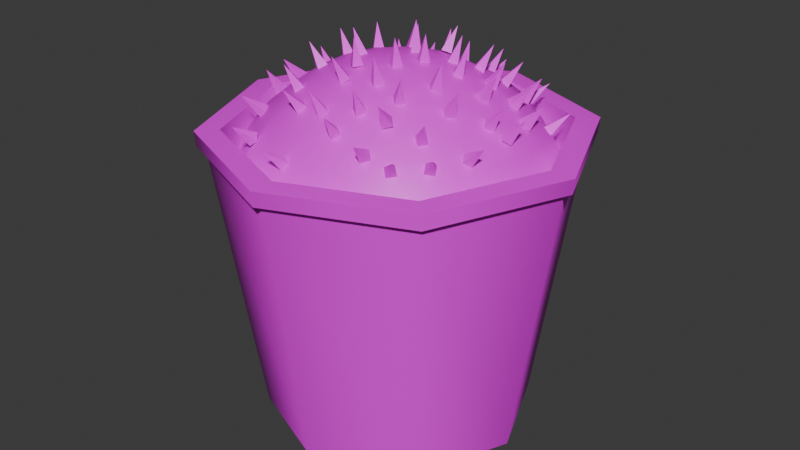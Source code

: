 # Source: cactus_in_pot.blend  (saved by Blender 4.5.90; exported with 4.5.12 LTS)
import bpy
from mathutils import Matrix  # noqa: F401  (used for matrix-valued properties, if any)

bpy.ops.wm.read_factory_settings(use_empty=True)
scene = bpy.context.scene
scene.name = 'Scene'

# ---- images (referenced by path relative to the original .blend; pixels are not part of the script)
import os
ASSET_DIR = os.environ.get("B2B_ASSET_DIR", "")  # directory of the original .blend (textures are referenced by path, not embedded)
HERE = os.path.dirname(os.path.abspath(__file__))  # packed textures are extracted next to this script under _unpacked/

def load_image(name, relpath, width, height, colorspace="sRGB"):
    """Load a texture the original file referenced (path relative to the .blend, or extracted next to this script)."""
    p = next((c for c in (os.path.join(HERE, relpath), os.path.join(ASSET_DIR, relpath)) if relpath and os.path.exists(c)), "")
    if p:
        img = bpy.data.images.load(p, check_existing=True)
        img.name = name
    else:  # same state as the original file: an image datablock whose file is absent (Cycles renders it pink)
        img = bpy.data.images.new(name, width, height)
        img.source = "FILE"
        img.filepath = "//" + (relpath or name)
    img.colorspace_settings.name = colorspace
    return img
img_pot_jpg = load_image('pot.jpg', 'pot.jpg', 1024, 1024, 'sRGB')
img_cactus_jpg = load_image('cactus.jpg', 'cactus.jpg', 1024, 1024, 'sRGB')

# ---- materials (node trees are filled in below, after node groups)
mat_pot = bpy.data.materials.new('pot')
mat_cactus = bpy.data.materials.new('cactus')

# ---- material node trees
mat_pot.use_nodes = True; mat_pot.node_tree.nodes.clear()
_N = mat_pot.node_tree.nodes; _L = mat_pot.node_tree.links
n0 = _N.new('ShaderNodeBsdfPrincipled'); n0.name = 'Принципиальный BSDF'; n0.location = (-200, 100)
n1 = _N.new('ShaderNodeOutputMaterial'); n1.name = 'Вывод материала'; n1.location = (200, 100)
n2 = _N.new('ShaderNodeTexImage'); n2.name = 'Текстура изображения'; n2.location = (-490, 80)
n2.image = img_pot_jpg
_L.new(n0.outputs[0], n1.inputs[0])
_L.new(n2.outputs[0], n0.inputs[0])
n1.is_active_output = True
mat_cactus.use_nodes = True; mat_cactus.node_tree.nodes.clear()
_N = mat_cactus.node_tree.nodes; _L = mat_cactus.node_tree.links
n0 = _N.new('ShaderNodeBsdfPrincipled'); n0.name = 'Принципиальный BSDF'; n0.location = (-200, 100)
n1 = _N.new('ShaderNodeOutputMaterial'); n1.name = 'Вывод материала'; n1.location = (200, 100)
n2 = _N.new('ShaderNodeTexImage'); n2.name = 'Текстура изображения'; n2.location = (-490, 80)
n2.image = img_cactus_jpg
_L.new(n0.outputs[0], n1.inputs[0])
_L.new(n2.outputs[0], n0.inputs[0])
n1.is_active_output = True

# ---- world
world_world = bpy.data.worlds.new('World'); scene.world = world_world
world_world.use_nodes = True; world_world.node_tree.nodes.clear()
_N = world_world.node_tree.nodes; _L = world_world.node_tree.links
n0 = _N.new('ShaderNodeOutputWorld'); n0.name = 'World Output'; n0.location = (200, 100)
n1 = _N.new('ShaderNodeBackground'); n1.name = 'Background'; n1.location = (-200, 100)
n1.inputs[0].default_value = (0.05088, 0.05088, 0.05088, 1.0)
_L.new(n1.outputs[0], n0.inputs[0])
n0.is_active_output = True
world_world.color = (0.05088, 0.05088, 0.05088)
world_world.sun_shadow_jitter_overblur = 0.0

# ---- meshes
me_x = bpy.data.meshes.new('Цилиндр')
me_x.from_pydata([(8.382e-10, 0.045, -4.657e-11), (1.118e-09, 0.05459, 0.0995), (0.03182, 0.03182, -4.657e-11), (0.0386, 0.0386, 0.0995), (0.045, 8.382e-10, -4.657e-11), (0.05459, 1.118e-09, 0.0995), (0.03182, -0.03182, -4.657e-11), (0.0386, -0.0386, 0.0995), (8.382e-10, -0.045, -4.657e-11), (1.118e-09, -0.05459, 0.0995), (-0.03182, -0.03182, -4.657e-11), (-0.0386, -0.0386, 0.0995), (-0.045, 8.382e-10, -4.657e-11), (-0.05459, 1.118e-09, 0.0995), (-0.03182, 0.03182, -4.657e-11), (-0.0386, 0.0386, 0.0995), (0.04243, 0.04243, 0.0995), (1.118e-09, 0.06, 0.0995), (0.06, 1.118e-09, 0.0995), (0.04243, -0.04243, 0.0995), (1.118e-09, -0.06, 0.0995), (-0.04243, -0.04243, 0.0995), (-0.06, 1.118e-09, 0.0995), (-0.04243, 0.04243, 0.0995), (0.02953, 0.02953, 0.009), (9.807e-10, 0.04176, 0.009), (0.04176, 8.55e-10, 0.009), (0.02953, -0.02953, 0.009), (9.807e-10, -0.04176, 0.009), (-0.02953, -0.02953, 0.009), (-0.04176, 8.55e-10, 0.009), (-0.02953, 0.02953, 0.009), (1.108e-09, 0.0595, 0.0945), (0.04207, 0.04207, 0.0945), (0.0595, 1.108e-09, 0.0945), (0.04207, -0.04207, 0.0945), (1.108e-09, -0.0595, 0.0945), (-0.04207, -0.04207, 0.0945), (-0.0595, 1.108e-09, 0.0945), (-0.04207, 0.04207, 0.0945), (0.04419, 0.04419, 0.09925), (1.118e-09, 0.06249, 0.09925), (1.108e-09, 0.06199, 0.09425), (0.06249, 1.118e-09, 0.09925), (0.04419, -0.04419, 0.09925), (1.118e-09, -0.06249, 0.09925), (-0.04419, -0.04419, 0.09925), (-0.06249, 1.118e-09, 0.09925), (-0.04419, 0.04419, 0.09925), (0.04383, 0.04383, 0.09425), (0.06199, 1.108e-09, 0.09425), (0.04383, -0.04383, 0.09425), (1.108e-09, -0.06199, 0.09425), (-0.04383, -0.04383, 0.09425), (-0.06199, 1.108e-09, 0.09425), (-0.04383, 0.04383, 0.09425), (1.798e-09, 0.04099, 0.1043), (1.798e-09, 0.0482, 0.09547), (0.005654, 0.009793, 0.1201), (0.01109, 0.01921, 0.1168), (0.0161, 0.02789, 0.1115), (0.02049, 0.0355, 0.1043), (0.0241, 0.04174, 0.09547), (0.02678, 0.04638, 0.08545), (0.009793, 0.005654, 0.1201), (0.01921, 0.01109, 0.1168), (0.02789, 0.0161, 0.1115), (0.0355, 0.02049, 0.1043), (0.04174, 0.0241, 0.09547), (0.04638, 0.02678, 0.08545), (0.01131, -9.321e-10, 0.1201), (0.02218, -1.796e-09, 0.1168), (0.0322, -2.66e-09, 0.1115), (0.04099, -2.66e-09, 0.1043), (0.0482, -2.66e-09, 0.09547), (0.05355, -2.66e-09, 0.08545), (0.009793, -0.005654, 0.1201), (0.01921, -0.01109, 0.1168), (0.02789, -0.0161, 0.1115), (0.0355, -0.02049, 0.1043), (0.04174, -0.0241, 0.09547), (0.04638, -0.02678, 0.08545), (0.005654, -0.009793, 0.1201), (0.01109, -0.01921, 0.1168), (0.0161, -0.02789, 0.1115), (0.02049, -0.0355, 0.1043), (0.0241, -0.04174, 0.09547), (0.02678, -0.04638, 0.08545), (1.798e-09, -0.01131, 0.1201), (1.798e-09, -0.02218, 0.1168), (7.091e-11, -0.0322, 0.1115), (-1.657e-09, -0.04099, 0.1043), (7.091e-11, -0.0482, 0.09547), (1.798e-09, -0.05355, 0.08545), (-0.005654, -0.009793, 0.1201), (-0.01109, -0.01921, 0.1168), (-0.0161, -0.02789, 0.1115), (-0.02049, -0.0355, 0.1043), (-0.0241, -0.04174, 0.09547), (-0.02678, -0.04638, 0.08545), (-0.009793, -0.005654, 0.1201), (-0.01921, -0.01109, 0.1168), (-0.02789, -0.0161, 0.1115), (-0.0355, -0.02049, 0.1043), (-0.04174, -0.0241, 0.09547), (-0.04638, -0.02678, 0.08545), (-0.01131, -9.321e-10, 0.1201), (-0.02218, -1.796e-09, 0.1168), (-0.0322, 2.523e-09, 0.1115), (-0.04099, 5.978e-09, 0.1043), (-0.0482, 4.25e-09, 0.09547), (-0.05355, -2.66e-09, 0.08545), (-0.009793, 0.005654, 0.1201), (-0.01921, 0.01109, 0.1168), (-0.02789, 0.0161, 0.1115), (-0.0355, 0.02049, 0.1043), (-0.04174, 0.0241, 0.09547), (-0.04638, 0.02678, 0.08545), (-0.005654, 0.009793, 0.1201), (-0.01109, 0.01921, 0.1168), (-0.0161, 0.02789, 0.1115), (-0.02049, 0.0355, 0.1043), (-0.0241, 0.04174, 0.09547), (-0.02678, 0.04638, 0.08545), (1.798e-09, -9.321e-10, 0.1212), (1.798e-09, 0.01131, 0.1201), (9.346e-10, 0.02218, 0.1168), (6.117e-09, 0.0322, 0.1115), (7.091e-11, 0.05355, 0.08545), (0.03805, -0.01365, 0.1034), (0.03911, -0.01597, 0.1013), (0.03725, -0.01817, 0.1029), (0.0362, -0.01585, 0.1049), (0.04419, -0.01766, 0.1085), (0.03987, 0.001109, 0.1049), (0.04185, -0.001234, 0.1038), (0.04026, -0.003438, 0.1056), (0.03827, -0.001096, 0.1067), (0.04547, 0.0002829, 0.1119), (0.037, 0.01466, 0.1043), (0.03899, 0.01232, 0.1032), (0.03739, 0.01011, 0.105), (0.03541, 0.01246, 0.1061), (0.0426, 0.01383, 0.1112), (0.02574, 0.02924, 0.1049), (0.02829, 0.02722, 0.1045), (0.0269, 0.02514, 0.1066), (0.02435, 0.02716, 0.1069), (0.03027, 0.03114, 0.1123), (0.02404, 0.01518, 0.1137), (0.02627, 0.01297, 0.1128), (0.02444, 0.0106, 0.1141), (0.02221, 0.01282, 0.115), (0.02828, 0.01398, 0.1214), (0.01895, -0.004661, 0.1174), (0.02119, -0.006877, 0.1166), (0.01901, -0.009259, 0.117), (0.01677, -0.007044, 0.1179), (0.02148, -0.00763, 0.1255), (0.0177, -0.02468, 0.1137), (0.01966, -0.02647, 0.1118), (0.01711, -0.02828, 0.1109), (0.01515, -0.02649, 0.1128), (0.01885, -0.03188, 0.1189), (0.0175, -0.03416, 0.1069), (0.01935, -0.03555, 0.1046), (0.01675, -0.03717, 0.1034), (0.01489, -0.03578, 0.1057), (0.01887, -0.0422, 0.1105), (0.02488, -0.03192, 0.1035), (0.02659, -0.03306, 0.101), (0.02448, -0.03553, 0.1007), (0.02277, -0.03439, 0.1032), (0.02947, -0.03851, 0.1075), (0.02672, -0.02067, 0.1094), (0.02875, -0.02213, 0.1073), (0.02668, -0.02464, 0.1071), (0.02465, -0.02318, 0.1092), (0.03066, -0.02661, 0.1148), (0.02668, -0.008859, 0.1131), (0.02905, -0.01053, 0.1116), (0.0274, -0.0133, 0.1121), (0.02503, -0.01163, 0.1136), (0.03108, -0.01216, 0.1202), (0.02736, 0.005678, 0.1132), (0.02993, 0.004007, 0.1121), (0.02861, 0.001234, 0.1132), (0.02604, 0.002906, 0.1143), (0.03202, 0.004538, 0.1208), (0.004776, -0.014, 0.1189), (0.007458, -0.01571, 0.1182), (0.005617, -0.01833, 0.1175), (0.002934, -0.01662, 0.1183), (0.005866, -0.01866, 0.1265), (-0.007019, -0.04196, 0.1008), (-0.004317, -0.0435, 0.09978), (-0.006022, -0.04498, 0.09743), (-0.008725, -0.04344, 0.09842), (-0.008273, -0.05001, 0.1045), (0.004391, -0.03288, 0.1099), (0.007105, -0.03394, 0.1085), (0.005379, -0.03626, 0.107), (0.002664, -0.0352, 0.1084), (0.006332, -0.03997, 0.115), (-0.003271, -0.02902, 0.1127), (-0.0005322, -0.03072, 0.1122), (-0.002258, -0.03305, 0.1107), (-0.004997, -0.03135, 0.1112), (-0.003847, -0.03507, 0.1192), (-0.01311, -0.02819, 0.1119), (-0.01034, -0.02977, 0.1112), (-0.01197, -0.03177, 0.1092), (-0.01474, -0.03018, 0.1099), (-0.01399, -0.03538, 0.1171), (-0.02157, -0.01938, 0.1127), (-0.01907, -0.02147, 0.1128), (-0.02083, -0.02372, 0.1112), (-0.02334, -0.02163, 0.1111), (-0.02416, -0.02451, 0.1195), (-0.006952, -0.009438, 0.1201), (-0.004389, -0.01145, 0.12), (-0.006408, -0.014, 0.1197), (-0.00897, -0.01198, 0.1198), (-0.006907, -0.01257, 0.1285), (-0.005538, -0.01687, 0.1189), (-0.002935, -0.01874, 0.1182), (-0.004861, -0.02093, 0.1168), (-0.007463, -0.01907, 0.1174), (-0.006282, -0.02294, 0.1254), (-0.006035, 0.01533, 0.1184), (-0.003522, 0.0134, 0.1192), (-0.005587, 0.01094, 0.1198), (-0.008101, 0.01287, 0.119), (-0.006481, 0.01563, 0.1273), (0.007356, 0.004052, 0.1206), (0.009858, 0.001979, 0.1203), (0.007788, -0.0005402, 0.1205), (0.005285, 0.001533, 0.1208), (0.008418, 0.001529, 0.1291), (0.01479, -0.01588, 0.1167), (0.017, -0.0177, 0.1151), (0.01486, -0.02016, 0.115), (0.01266, -0.01834, 0.1165), (0.01779, -0.02098, 0.1234), (0.007342, -0.02467, 0.1144), (0.009974, -0.02619, 0.1133), (0.008088, -0.02864, 0.1122), (0.005456, -0.02712, 0.1134), (0.008798, -0.03069, 0.1209), (0.003218, -0.00389, 0.1208), (0.005926, -0.005693, 0.1205), (0.004107, -0.008394, 0.1203), (0.001399, -0.00659, 0.1205), (0.003889, -0.006988, 0.1291), (-0.01339, -0.0004384, 0.1195), (-0.0108, -0.002322, 0.1201), (-0.01255, -0.004975, 0.1193), (-0.01514, -0.003091, 0.1187), (-0.01547, -0.003376, 0.1276), (-0.02355, -0.007113, 0.1151), (-0.02112, -0.00904, 0.1161), (-0.02268, -0.01164, 0.1149), (-0.02511, -0.009715, 0.1139), (-0.02715, -0.01046, 0.1225), (-0.02374, 0.005211, 0.1152), (-0.02154, 0.003284, 0.1167), (-0.02341, 0.0006822, 0.1161), (-0.02561, 0.002609, 0.1146), (-0.02761, 0.004029, 0.1232), (-0.01962, 0.01501, 0.1151), (-0.01748, 0.01312, 0.1167), (-0.01968, 0.01071, 0.1168), (-0.02182, 0.0126, 0.1152), (-0.02261, 0.01582, 0.1235), (-0.01451, 0.02494, 0.1133), (-0.01231, 0.02296, 0.1146), (-0.01469, 0.02087, 0.1154), (-0.01689, 0.02285, 0.114), (-0.01568, 0.02695, 0.1219), (-0.004011, 0.02962, 0.1123), (-0.001817, 0.02763, 0.1136), (-0.004199, 0.02554, 0.1144), (-0.006392, 0.02753, 0.113), (-0.005187, 0.03162, 0.1209), (0.01077, 0.0327, 0.1087), (0.01296, 0.03061, 0.1099), (0.01061, 0.02915, 0.1116), (0.008416, 0.03123, 0.1104), (0.01214, 0.03633, 0.1167), (0.02127, 0.02625, 0.1093), (0.02314, 0.02362, 0.1098), (0.02093, 0.0224, 0.1119), (0.01905, 0.02504, 0.1114), (0.02505, 0.02828, 0.1172), (0.01559, 0.02141, 0.1142), (0.01741, 0.01872, 0.1145), (0.01494, 0.01725, 0.1161), (0.01312, 0.01994, 0.1157), (0.01822, 0.02229, 0.1227), (0.01846, 0.007384, 0.1173), (0.02007, 0.004557, 0.1171), (0.01739, 0.002947, 0.118), (0.01578, 0.005774, 0.1183), (0.02043, 0.005835, 0.1259), (0.01166, 0.01364, 0.1179), (0.01339, 0.01089, 0.1182), (0.01072, 0.009278, 0.1191), (0.008981, 0.01203, 0.1189), (0.01302, 0.01329, 0.1268), (0.001211, 0.009154, 0.1204), (0.002956, 0.006414, 0.1207), (0.0002002, 0.00467, 0.1208), (-0.001545, 0.007409, 0.1205), (0.0004788, 0.007758, 0.1292), (0.003664, 0.02047, 0.1172), (0.005465, 0.01797, 0.1183), (0.002774, 0.01653, 0.1194), (0.0009734, 0.01903, 0.1184), (0.004301, 0.02254, 0.1259), (-0.002801, 0.03731, 0.1067), (-0.0006902, 0.03564, 0.1085), (-0.003118, 0.03372, 0.1095), (-0.005229, 0.0354, 0.1077), (-0.004407, 0.04092, 0.1147), (-0.01728, 0.03658, 0.104), (-0.01527, 0.03529, 0.1062), (-0.01776, 0.03359, 0.1075), (-0.01976, 0.03488, 0.1052), (-0.01927, 0.04163, 0.1111), (-0.02414, 0.03096, 0.1048), (-0.02207, 0.02955, 0.1069), (-0.0241, 0.02702, 0.1072), (-0.02617, 0.02843, 0.1051), (-0.02808, 0.03294, 0.1126), (-0.03639, 0.009933, 0.1058), (-0.03428, 0.008505, 0.1079), (-0.03571, 0.005622, 0.1073), (-0.03782, 0.007051, 0.1053), (-0.04145, 0.009225, 0.1132), (0.005313, 0.04104, 0.1025), (0.007418, 0.03914, 0.1041), (0.005014, 0.03817, 0.1061), (0.002909, 0.04006, 0.1044), (0.006916, 0.04614, 0.1096), (0.02343, 0.0363, 0.1009), (0.02509, 0.03363, 0.1018), (0.02294, 0.0331, 0.1042), (0.02128, 0.03576, 0.1033), (0.02797, 0.03948, 0.1079), (0.0366, 0.02794, 0.09663), (0.03826, 0.02527, 0.09752), (0.03612, 0.02474, 0.09992), (0.03445, 0.0274, 0.09902), (0.04115, 0.03112, 0.1036), (0.0312, 0.01687, 0.1086), (0.03319, 0.01453, 0.1075), (0.03159, 0.01232, 0.1093), (0.0296, 0.01467, 0.1104), (0.0368, 0.01605, 0.1155), (0.03536, -0.0003389, 0.1088), (0.03683, -0.002682, 0.1071), (0.03476, -0.004887, 0.1083), (0.03328, -0.002544, 0.11), (0.04046, -0.00406, 0.1151), (0.03323, -0.024, 0.1031), (0.03407, -0.02595, 0.1007), (0.03148, -0.02784, 0.1013), (0.03065, -0.02589, 0.1038), (0.03714, -0.0307, 0.1076), (-0.03865, -0.0001449, 0.1071), (-0.03791, -0.003321, 0.1069), (-0.03991, -0.003671, 0.1044), (-0.04065, -0.0004948, 0.1045), (-0.04582, -0.00366, 0.1111), (-0.03647, -0.01097, 0.1055), (-0.03576, -0.01416, 0.1054), (-0.03821, -0.01462, 0.1033), (-0.03892, -0.01144, 0.1034), (-0.04274, -0.01425, 0.111), (-0.0336, -0.02274, 0.1039), (-0.03209, -0.02544, 0.1029), (-0.03435, -0.02579, 0.1006), (-0.03586, -0.0231, 0.1016), (-0.03876, -0.02905, 0.1076), (-0.0242, -0.03658, 0.1017), (-0.02227, -0.03854, 0.09997), (-0.02481, -0.03938, 0.09811), (-0.02675, -0.03743, 0.09986), (-0.02626, -0.04452, 0.1053), (-0.03193, 0.02141, 0.1058), (-0.03168, 0.01869, 0.1076), (-0.03457, 0.01768, 0.1065), (-0.03482, 0.0204, 0.1047), (-0.03721, 0.0235, 0.1128)], [], [(21, 22, 47, 46), (36, 35, 51, 52), (17, 16, 40, 41), (23, 17, 41, 48), (18, 19, 44, 43), (37, 36, 52, 53), (38, 37, 53, 54), (20, 21, 46, 45), (0, 2, 4, 6, 8, 10, 12, 14), (1, 3, 16, 17), (3, 5, 18, 16), (5, 7, 19, 18), (7, 9, 20, 19), (9, 11, 21, 20), (11, 13, 22, 21), (13, 15, 23, 22), (15, 1, 17, 23), (24, 25, 31, 30, 29, 28, 27, 26), (1, 15, 31, 25), (13, 11, 29, 30), (9, 7, 27, 28), (5, 3, 24, 26), (15, 13, 30, 31), (11, 9, 28, 29), (7, 5, 26, 27), (14, 39, 32, 0), (12, 38, 39, 14), (10, 37, 38, 12), (8, 36, 37, 10), (6, 35, 36, 8), (4, 34, 35, 6), (2, 33, 34, 4), (0, 32, 33, 2), (42, 41, 40, 49), (49, 40, 43, 50), (50, 43, 44, 51), (51, 44, 45, 52), (52, 45, 46, 53), (53, 46, 47, 54), (54, 47, 48, 55), (55, 48, 41, 42), (35, 34, 50, 51), (34, 33, 49, 50), (19, 20, 45, 44), (33, 32, 42, 49), (32, 39, 55, 42), (16, 18, 43, 40), (22, 23, 48, 47), (39, 38, 54, 55), (3, 1, 25, 24), (57, 56, 61, 62), (128, 57, 62, 63), (125, 124, 58), (126, 125, 58, 59), (127, 126, 59, 60), (56, 127, 60, 61), (61, 60, 66, 67), (62, 61, 67, 68), (63, 62, 68, 69), (58, 124, 64), (59, 58, 64, 65), (60, 59, 65, 66), (64, 124, 70), (65, 64, 70, 71), (66, 65, 71, 72), (67, 66, 72, 73), (68, 67, 73, 74), (69, 68, 74, 75), (74, 73, 79, 80), (75, 74, 80, 81), (70, 124, 76), (71, 70, 76, 77), (72, 71, 77, 78), (73, 72, 78, 79), (76, 124, 82), (77, 76, 82, 83), (78, 77, 83, 84), (79, 78, 84, 85), (80, 79, 85, 86), (81, 80, 86, 87), (86, 85, 91, 92), (87, 86, 92, 93), (82, 124, 88), (83, 82, 88, 89), (84, 83, 89, 90), (85, 84, 90, 91), (89, 88, 94, 95), (90, 89, 95, 96), (91, 90, 96, 97), (92, 91, 97, 98), (93, 92, 98, 99), (88, 124, 94), (99, 98, 104, 105), (94, 124, 100), (95, 94, 100, 101), (96, 95, 101, 102), (97, 96, 102, 103), (98, 97, 103, 104), (101, 100, 106, 107), (102, 101, 107, 108), (103, 102, 108, 109), (104, 103, 109, 110), (105, 104, 110, 111), (100, 124, 106), (111, 110, 116, 117), (106, 124, 112), (107, 106, 112, 113), (108, 107, 113, 114), (109, 108, 114, 115), (110, 109, 115, 116), (114, 113, 119, 120), (115, 114, 120, 121), (116, 115, 121, 122), (117, 116, 122, 123), (112, 124, 118), (113, 112, 118, 119), (118, 124, 125), (119, 118, 125, 126), (120, 119, 126, 127), (121, 120, 127, 56), (122, 121, 56, 57), (123, 122, 57, 128), (129, 133, 130), (130, 133, 131), (129, 130, 131, 132), (131, 133, 132), (132, 133, 129), (134, 138, 135), (135, 138, 136), (134, 135, 136, 137), (136, 138, 137), (137, 138, 134), (139, 143, 140), (140, 143, 141), (139, 140, 141, 142), (141, 143, 142), (142, 143, 139), (144, 148, 145), (145, 148, 146), (144, 145, 146, 147), (146, 148, 147), (147, 148, 144), (149, 153, 150), (150, 153, 151), (149, 150, 151, 152), (151, 153, 152), (152, 153, 149), (154, 158, 155), (155, 158, 156), (154, 155, 156, 157), (156, 158, 157), (157, 158, 154), (159, 163, 160), (160, 163, 161), (159, 160, 161, 162), (161, 163, 162), (162, 163, 159), (164, 168, 165), (165, 168, 166), (164, 165, 166, 167), (166, 168, 167), (167, 168, 164), (169, 173, 170), (170, 173, 171), (169, 170, 171, 172), (171, 173, 172), (172, 173, 169), (174, 178, 175), (175, 178, 176), (174, 175, 176, 177), (176, 178, 177), (177, 178, 174), (179, 183, 180), (180, 183, 181), (179, 180, 181, 182), (181, 183, 182), (182, 183, 179), (184, 188, 185), (185, 188, 186), (184, 185, 186, 187), (186, 188, 187), (187, 188, 184), (189, 193, 190), (190, 193, 191), (189, 190, 191, 192), (191, 193, 192), (192, 193, 189), (194, 198, 195), (195, 198, 196), (194, 195, 196, 197), (196, 198, 197), (197, 198, 194), (199, 203, 200), (200, 203, 201), (199, 200, 201, 202), (201, 203, 202), (202, 203, 199), (204, 208, 205), (205, 208, 206), (204, 205, 206, 207), (206, 208, 207), (207, 208, 204), (209, 213, 210), (210, 213, 211), (209, 210, 211, 212), (211, 213, 212), (212, 213, 209), (214, 218, 215), (215, 218, 216), (214, 215, 216, 217), (216, 218, 217), (217, 218, 214), (219, 223, 220), (220, 223, 221), (219, 220, 221, 222), (221, 223, 222), (222, 223, 219), (224, 228, 225), (225, 228, 226), (224, 225, 226, 227), (226, 228, 227), (227, 228, 224), (229, 233, 230), (230, 233, 231), (229, 230, 231, 232), (231, 233, 232), (232, 233, 229), (234, 238, 235), (235, 238, 236), (234, 235, 236, 237), (236, 238, 237), (237, 238, 234), (239, 243, 240), (240, 243, 241), (239, 240, 241, 242), (241, 243, 242), (242, 243, 239), (244, 248, 245), (245, 248, 246), (244, 245, 246, 247), (246, 248, 247), (247, 248, 244), (249, 253, 250), (250, 253, 251), (249, 250, 251, 252), (251, 253, 252), (252, 253, 249), (254, 258, 255), (255, 258, 256), (254, 255, 256, 257), (256, 258, 257), (257, 258, 254), (259, 263, 260), (260, 263, 261), (259, 260, 261, 262), (261, 263, 262), (262, 263, 259), (264, 268, 265), (265, 268, 266), (264, 265, 266, 267), (266, 268, 267), (267, 268, 264), (269, 273, 270), (270, 273, 271), (269, 270, 271, 272), (271, 273, 272), (272, 273, 269), (274, 278, 275), (275, 278, 276), (274, 275, 276, 277), (276, 278, 277), (277, 278, 274), (279, 283, 280), (280, 283, 281), (279, 280, 281, 282), (281, 283, 282), (282, 283, 279), (284, 288, 285), (285, 288, 286), (284, 285, 286, 287), (286, 288, 287), (287, 288, 284), (289, 293, 290), (290, 293, 291), (289, 290, 291, 292), (291, 293, 292), (292, 293, 289), (294, 298, 295), (295, 298, 296), (294, 295, 296, 297), (296, 298, 297), (297, 298, 294), (299, 303, 300), (300, 303, 301), (299, 300, 301, 302), (301, 303, 302), (302, 303, 299), (304, 308, 305), (305, 308, 306), (304, 305, 306, 307), (306, 308, 307), (307, 308, 304), (309, 313, 310), (310, 313, 311), (309, 310, 311, 312), (311, 313, 312), (312, 313, 309), (314, 318, 315), (315, 318, 316), (314, 315, 316, 317), (316, 318, 317), (317, 318, 314), (319, 323, 320), (320, 323, 321), (319, 320, 321, 322), (321, 323, 322), (322, 323, 319), (324, 328, 325), (325, 328, 326), (324, 325, 326, 327), (326, 328, 327), (327, 328, 324), (329, 333, 330), (330, 333, 331), (329, 330, 331, 332), (331, 333, 332), (332, 333, 329), (334, 338, 335), (335, 338, 336), (334, 335, 336, 337), (336, 338, 337), (337, 338, 334), (339, 343, 340), (340, 343, 341), (339, 340, 341, 342), (341, 343, 342), (342, 343, 339), (344, 348, 345), (345, 348, 346), (344, 345, 346, 347), (346, 348, 347), (347, 348, 344), (349, 353, 350), (350, 353, 351), (349, 350, 351, 352), (351, 353, 352), (352, 353, 349), (354, 358, 355), (355, 358, 356), (354, 355, 356, 357), (356, 358, 357), (357, 358, 354), (359, 363, 360), (360, 363, 361), (359, 360, 361, 362), (361, 363, 362), (362, 363, 359), (364, 368, 365), (365, 368, 366), (364, 365, 366, 367), (366, 368, 367), (367, 368, 364), (369, 373, 370), (370, 373, 371), (369, 370, 371, 372), (371, 373, 372), (372, 373, 369), (374, 378, 375), (375, 378, 376), (374, 375, 376, 377), (376, 378, 377), (377, 378, 374), (379, 383, 380), (380, 383, 381), (379, 380, 381, 382), (381, 383, 382), (382, 383, 379), (384, 388, 385), (385, 388, 386), (384, 385, 386, 387), (386, 388, 387), (387, 388, 384), (389, 393, 390), (390, 393, 391), (389, 390, 391, 392), (391, 393, 392), (392, 393, 389)])
me_x.polygons.foreach_set('use_smooth', [1, 1, 1, 1, 1, 1, 1, 1, 1, 1, 1, 1, 1, 1, 1, 1, 1, 1, 1, 1, 1, 1, 1, 1, 1, 1, 1, 1, 1, 1, 1, 1, 1, 1, 1, 1, 1, 1, 1, 1, 1, 1, 1, 1, 1, 1, 1, 1, 1, 1, 1, 1, 1, 1, 1, 1, 1, 1, 1, 1, 1, 1, 1, 1, 1, 1, 1, 1, 1, 1, 1, 1, 1, 1, 1, 1, 1, 1, 1, 1, 1, 1, 1, 1, 1, 1, 1, 1, 1, 1, 1, 1, 1, 1, 1, 1, 1, 1, 1, 1, 1, 1, 1, 1, 1, 1, 1, 1, 1, 1, 1, 1, 1, 1, 1, 1, 1, 1, 1, 1, 1, 1, 0, 0, 0, 0, 0, 0, 0, 0, 0, 0, 0, 0, 0, 0, 0, 0, 0, 0, 0, 0, 0, 0, 0, 0, 0, 0, 0, 0, 0, 0, 0, 0, 0, 0, 0, 0, 0, 0, 0, 0, 0, 0, 0, 0, 0, 0, 0, 0, 0, 0, 0, 0, 0, 0, 0, 0, 0, 0, 0, 0, 0, 0, 0, 0, 0, 0, 0, 0, 0, 0, 0, 0, 0, 0, 0, 0, 0, 0, 0, 0, 0, 0, 0, 0, 0, 0, 0, 0, 0, 0, 0, 0, 0, 0, 0, 0, 0, 0, 0, 0, 0, 0, 0, 0, 0, 0, 0, 0, 0, 0, 0, 0, 0, 0, 0, 0, 0, 0, 0, 0, 0, 0, 0, 0, 0, 0, 0, 0, 0, 0, 0, 0, 0, 0, 0, 0, 0, 0, 0, 0, 0, 0, 0, 0, 0, 0, 0, 0, 0, 0, 0, 0, 0, 0, 0, 0, 0, 0, 0, 0, 0, 0, 0, 0, 0, 0, 0, 0, 0, 0, 0, 0, 0, 0, 0, 0, 0, 0, 0, 0, 0, 0, 0, 0, 0, 0, 0, 0, 0, 0, 0, 0, 0, 0, 0, 0, 0, 0, 0, 0, 0, 0, 0, 0, 0, 0, 0, 0, 0, 0, 0, 0, 0, 0, 0, 0, 0, 0, 0, 0, 0, 0, 0, 0, 0, 0, 0, 0, 0, 0, 0, 0, 0, 0, 0, 0, 0, 0, 0, 0, 0, 0, 0, 0, 0, 0, 0, 0, 0, 0, 0, 0, 0, 0, 0, 0, 0, 0, 0, 0, 0, 0, 0, 0, 0])
me_x.polygons.foreach_set('material_index', [0, 0, 0, 0, 0, 0, 0, 0, 0, 0, 0, 0, 0, 0, 0, 0, 0, 0, 0, 0, 0, 0, 0, 0, 0, 0, 0, 0, 0, 0, 0, 0, 0, 0, 0, 0, 0, 0, 0, 0, 0, 0, 0, 0, 0, 0, 0, 0, 0, 0, 1, 1, 1, 1, 1, 1, 1, 1, 1, 1, 1, 1, 1, 1, 1, 1, 1, 1, 1, 1, 1, 1, 1, 1, 1, 1, 1, 1, 1, 1, 1, 1, 1, 1, 1, 1, 1, 1, 1, 1, 1, 1, 1, 1, 1, 1, 1, 1, 1, 1, 1, 1, 1, 1, 1, 1, 1, 1, 1, 1, 1, 1, 1, 1, 1, 1, 1, 1, 1, 1, 1, 1, 1, 1, 1, 1, 1, 1, 1, 1, 1, 1, 1, 1, 1, 1, 1, 1, 1, 1, 1, 1, 1, 1, 1, 1, 1, 1, 1, 1, 1, 1, 1, 1, 1, 1, 1, 1, 1, 1, 1, 1, 1, 1, 1, 1, 1, 1, 1, 1, 1, 1, 1, 1, 1, 1, 1, 1, 1, 1, 1, 1, 1, 1, 1, 1, 1, 1, 1, 1, 1, 1, 1, 1, 1, 1, 1, 1, 1, 1, 1, 1, 1, 1, 1, 1, 1, 1, 1, 1, 1, 1, 1, 1, 1, 1, 1, 1, 1, 1, 1, 1, 1, 1, 1, 1, 1, 1, 1, 1, 1, 1, 1, 1, 1, 1, 1, 1, 1, 1, 1, 1, 1, 1, 1, 1, 1, 1, 1, 1, 1, 1, 1, 1, 1, 1, 1, 1, 1, 1, 1, 1, 1, 1, 1, 1, 1, 1, 1, 1, 1, 1, 1, 1, 1, 1, 1, 1, 1, 1, 1, 1, 1, 1, 1, 1, 1, 1, 1, 1, 1, 1, 1, 1, 1, 1, 1, 1, 1, 1, 1, 1, 1, 1, 1, 1, 1, 1, 1, 1, 1, 1, 1, 1, 1, 1, 1, 1, 1, 1, 1, 1, 1, 1, 1, 1, 1, 1, 1, 1, 1, 1, 1, 1, 1, 1, 1, 1, 1, 1, 1, 1, 1, 1, 1, 1, 1, 1, 1, 1, 1, 1, 1, 1, 1, 1, 1, 1, 1, 1, 1, 1, 1, 1, 1, 1, 1, 1, 1, 1, 1, 1, 1, 1, 1, 1, 1, 1, 1, 1, 1, 1, 1, 1, 1, 1, 1])
_k = set([(0, 2), (0, 14), (1, 3), (1, 15), (2, 4), (3, 5), (4, 6), (5, 7), (6, 8), (7, 9), (8, 10), (9, 11), (10, 12), (11, 13), (12, 14), (13, 15), (24, 25), (24, 26), (25, 31), (26, 27), (27, 28), (28, 29), (29, 30), (30, 31), (32, 33), (32, 39), (33, 34), (34, 35), (35, 36), (36, 37), (37, 38), (38, 39), (40, 41), (40, 43), (41, 48), (42, 49), (42, 55), (43, 44), (44, 45), (45, 46), (46, 47), (47, 48), (49, 50), (50, 51), (51, 52), (52, 53), (53, 54), (54, 55)])
me_x.attributes.new('sharp_edge', 'BOOLEAN', 'EDGE').data.foreach_set('value', [ (min(e.vertices), max(e.vertices)) in _k for e in me_x.edges])
_uv = me_x.uv_layers.new(name='UVMap')
_uv.uv.foreach_set('vector', [0.06019, 0.06019, 0.01008, 0.1812, 0.002987, 0.1812, 0.05517, 0.05517, 0.1797, 0.3724, 0.05977, 0.4221, 0.05476, 0.4171, 0.1797, 0.3653, 0.1812, 0.3523, 0.3021, 0.3021, 0.3072, 0.3072, 0.1812, 0.3593, 0.06019, 0.3021, 0.1812, 0.3523, 0.1812, 0.3593, 0.05517, 0.3072, 0.3523, 0.1812, 0.3021, 0.06019, 0.3072, 0.05517, 0.3593, 0.1812, 0.2997, 0.4221, 0.1797, 0.3724, 0.1797, 0.3653, 0.3047, 0.4171, 0.3494, 0.5421, 0.2997, 0.4221, 0.3047, 0.4171, 0.3565, 0.5421, 0.1812, 0.01008, 0.06019, 0.06019, 0.05517, 0.05517, 0.1812, 0.002987, 0.2307, 0.8925, 0.2307, 0.7942, 0.3001, 0.7248, 0.3983, 0.7248, 0.4677, 0.7942, 0.4677, 0.8925, 0.3983, 0.9619, 0.3001, 0.9619, 0.1812, 0.3368, 0.2912, 0.2912, 0.3021, 0.3021, 0.1812, 0.3523, 0.2912, 0.2912, 0.3368, 0.1812, 0.3523, 0.1812, 0.3021, 0.3021, 0.3368, 0.1812, 0.2912, 0.0711, 0.3021, 0.06019, 0.3523, 0.1812, 0.2912, 0.0711, 0.1812, 0.02551, 0.1812, 0.01008, 0.3021, 0.06019, 0.1812, 0.02551, 0.0711, 0.0711, 0.06019, 0.06019, 0.1812, 0.01008, 0.0711, 0.0711, 0.02551, 0.1812, 0.01008, 0.1812, 0.06019, 0.06019, 0.02551, 0.1812, 0.0711, 0.2912, 0.06019, 0.3021, 0.01008, 0.1812, 0.0711, 0.2912, 0.1812, 0.3368, 0.1812, 0.3523, 0.06019, 0.3021, 0.7475, 0.9448, 0.6831, 0.8804, 0.6831, 0.7892, 0.7475, 0.7248, 0.8387, 0.7248, 0.9031, 0.7892, 0.9031, 0.8804, 0.8387, 0.9448, 0.4737, 0.7248, 0.5928, 0.7265, 0.5752, 0.983, 0.4841, 0.9817, 0.6443, 0.2906, 0.6472, 0.2064, 0.9039, 0.1924, 0.9017, 0.2568, 0.6472, 0.08723, 0.6443, 0.002987, 0.9017, 0.03678, 0.9039, 0.1012, 0.6472, 0.4999, 0.6472, 0.3808, 0.9039, 0.3948, 0.9039, 0.4859, 0.5928, 0.7265, 0.6771, 0.7248, 0.6397, 0.9817, 0.5752, 0.983, 0.6472, 0.2064, 0.6472, 0.08723, 0.9039, 0.1012, 0.9039, 0.1924, 0.6443, 0.5842, 0.6472, 0.4999, 0.9039, 0.4859, 0.9017, 0.5504, 0.6383, 0.2783, 0.3685, 0.3165, 0.3653, 0.2247, 0.6359, 0.2088, 0.1209, 0.9956, 0.1328, 0.7248, 0.2247, 0.7267, 0.1903, 0.997, 0.02266, 0.997, 0.002987, 0.7267, 0.1328, 0.7248, 0.1209, 0.9956, 0.6359, 0.4301, 0.3653, 0.4143, 0.3685, 0.3225, 0.6383, 0.3607, 0.6359, 0.5283, 0.3653, 0.5441, 0.3653, 0.4143, 0.6359, 0.4301, 0.6383, 0.5977, 0.3685, 0.6359, 0.3653, 0.5441, 0.6359, 0.5283, 0.6359, 0.1106, 0.3653, 0.09481, 0.3685, 0.002987, 0.6383, 0.04119, 0.6359, 0.2088, 0.3653, 0.2247, 0.3653, 0.09481, 0.6359, 0.1106, 0.9242, 0.2352, 0.9099, 0.2358, 0.9099, 0.09942, 0.9242, 0.09996, 0.9242, 0.09996, 0.9099, 0.09942, 0.9132, 0.002987, 0.9275, 0.004304, 0.9261, 0.9051, 0.9119, 0.9062, 0.9099, 0.8098, 0.9242, 0.8094, 0.9242, 0.8094, 0.9099, 0.8098, 0.9119, 0.6734, 0.9261, 0.6741, 0.9275, 0.6661, 0.9132, 0.6674, 0.9099, 0.571, 0.9242, 0.5704, 0.9242, 0.5704, 0.9099, 0.571, 0.9099, 0.4346, 0.9242, 0.4352, 0.9242, 0.4352, 0.9099, 0.4346, 0.9132, 0.3382, 0.9275, 0.3395, 0.9275, 0.3309, 0.9132, 0.3322, 0.9099, 0.2358, 0.9242, 0.2352, 0.05977, 0.4221, 0.01008, 0.5421, 0.002987, 0.5421, 0.05476, 0.4171, 0.01008, 0.5421, 0.05977, 0.662, 0.05476, 0.6671, 0.002987, 0.5421, 0.3021, 0.06019, 0.1812, 0.01008, 0.1812, 0.002987, 0.3072, 0.05517, 0.05977, 0.662, 0.1797, 0.7117, 0.1797, 0.7188, 0.05476, 0.6671, 0.1797, 0.7117, 0.2997, 0.662, 0.3047, 0.6671, 0.1797, 0.7188, 0.3021, 0.3021, 0.3523, 0.1812, 0.3593, 0.1812, 0.3072, 0.3072, 0.01008, 0.1812, 0.06019, 0.3021, 0.05517, 0.3072, 0.002987, 0.1812, 0.2997, 0.662, 0.3494, 0.5421, 0.3565, 0.5421, 0.3047, 0.6671, 0.6472, 0.3808, 0.6443, 0.2966, 0.9017, 0.3304, 0.9039, 0.3948, 0.2062, 0.4684, 0.1689, 0.4273, 0.2469, 0.357, 0.2979, 0.3856, 0.2449, 0.501, 0.2062, 0.4684, 0.2979, 0.3856, 0.3467, 0.4091, 0.07807, 0.2713, 0.05879, 0.215, 0.09959, 0.2519, 0.1035, 0.3269, 0.07807, 0.2713, 0.09959, 0.2519, 0.1457, 0.2888, 0.1342, 0.3796, 0.1035, 0.3269, 0.1457, 0.2888, 0.1955, 0.3243, 0.1689, 0.4273, 0.1342, 0.3796, 0.1955, 0.3243, 0.2469, 0.357, 0.2469, 0.357, 0.1955, 0.3243, 0.2282, 0.2414, 0.2886, 0.2514, 0.2979, 0.3856, 0.2469, 0.357, 0.2886, 0.2514, 0.347, 0.2615, 0.3467, 0.4091, 0.2979, 0.3856, 0.347, 0.2615, 0.4013, 0.2712, 0.09959, 0.2519, 0.05879, 0.215, 0.1111, 0.2228, 0.1457, 0.2888, 0.09959, 0.2519, 0.1111, 0.2228, 0.1683, 0.2317, 0.1955, 0.3243, 0.1457, 0.2888, 0.1683, 0.2317, 0.2282, 0.2414, 0.1111, 0.2228, 0.05879, 0.215, 0.1095, 0.1918, 0.1683, 0.2317, 0.1111, 0.2228, 0.1095, 0.1918, 0.1652, 0.1708, 0.2282, 0.2414, 0.1683, 0.2317, 0.1652, 0.1708, 0.2237, 0.153, 0.2886, 0.2514, 0.2282, 0.2414, 0.2237, 0.153, 0.2829, 0.139, 0.347, 0.2615, 0.2886, 0.2514, 0.2829, 0.139, 0.3403, 0.1293, 0.4013, 0.2712, 0.347, 0.2615, 0.3403, 0.1293, 0.3938, 0.1243, 0.3403, 0.1293, 0.2829, 0.139, 0.2312, 0.04977, 0.2795, 0.02437, 0.3938, 0.1243, 0.3403, 0.1293, 0.2795, 0.02437, 0.3263, 0.007701, 0.1095, 0.1918, 0.05879, 0.215, 0.09527, 0.1672, 0.1652, 0.1708, 0.1095, 0.1918, 0.09527, 0.1672, 0.1373, 0.1226, 0.2237, 0.153, 0.1652, 0.1708, 0.1373, 0.1226, 0.1832, 0.08293, 0.2829, 0.139, 0.2237, 0.153, 0.1832, 0.08293, 0.2312, 0.04977, 0.09527, 0.1672, 0.05879, 0.215, 0.07217, 0.1555, 0.1373, 0.1226, 0.09527, 0.1672, 0.07217, 0.1555, 0.09197, 0.09979, 0.1832, 0.08293, 0.1373, 0.1226, 0.09197, 0.09979, 0.1174, 0.04987, 0.2312, 0.04977, 0.1832, 0.08293, 0.1174, 0.04987, 0.1475, 0.007701, 0.6852, 0.5261, 0.726, 0.5411, 0.7312, 0.6541, 0.6913, 0.659, 0.6364, 0.5154, 0.6852, 0.5261, 0.6913, 0.659, 0.6431, 0.663, 0.6913, 0.659, 0.7312, 0.6541, 0.726, 0.7609, 0.6852, 0.7846, 0.6431, 0.663, 0.6913, 0.659, 0.6852, 0.7846, 0.6364, 0.8025, 0.07217, 0.1555, 0.05879, 0.215, 0.04642, 0.1601, 0.09197, 0.09979, 0.07217, 0.1555, 0.04642, 0.1601, 0.04144, 0.1086, 0.1174, 0.04987, 0.09197, 0.09979, 0.04144, 0.1086, 0.04405, 0.06271, 0.4447, 0.4408, 0.4199, 0.3916, 0.4716, 0.3829, 0.5105, 0.4298, 0.4399, 0.3305, 0.4167, 0.2745, 0.4324, 0.2562, 0.4708, 0.2945, 0.4716, 0.3829, 0.4399, 0.3305, 0.4708, 0.2945, 0.5164, 0.3308, 0.5105, 0.4298, 0.4716, 0.3829, 0.5164, 0.3308, 0.5674, 0.3634, 0.555, 0.4693, 0.5105, 0.4298, 0.5674, 0.3634, 0.622, 0.3913, 0.6035, 0.5, 0.555, 0.4693, 0.622, 0.3913, 0.6779, 0.4132, 0.04642, 0.1601, 0.05879, 0.215, 0.0249, 0.1795, 0.6779, 0.4132, 0.622, 0.3913, 0.6607, 0.2691, 0.7209, 0.2775, 0.0249, 0.1795, 0.05879, 0.215, 0.01339, 0.2086, 0.4708, 0.2945, 0.4324, 0.2562, 0.4414, 0.2275, 0.4886, 0.2383, 0.5164, 0.3308, 0.4708, 0.2945, 0.4886, 0.2383, 0.5422, 0.2491, 0.5674, 0.3634, 0.5164, 0.3308, 0.5422, 0.2491, 0.6003, 0.2595, 0.622, 0.3913, 0.5674, 0.3634, 0.6003, 0.2595, 0.6607, 0.2691, 0.4886, 0.2383, 0.4414, 0.2275, 0.4414, 0.1961, 0.4886, 0.1768, 0.5422, 0.2491, 0.4886, 0.2383, 0.4886, 0.1768, 0.5422, 0.1598, 0.6003, 0.2595, 0.5422, 0.2491, 0.5422, 0.1598, 0.6003, 0.1459, 0.6607, 0.2691, 0.6003, 0.2595, 0.6003, 0.1459, 0.6607, 0.1355, 0.7209, 0.2775, 0.6607, 0.2691, 0.6607, 0.1355, 0.7209, 0.129, 0.01339, 0.2086, 0.05879, 0.215, 0.01497, 0.2396, 0.7209, 0.129, 0.6607, 0.1355, 0.622, 0.02629, 0.6779, 0.007702, 0.01497, 0.2396, 0.05879, 0.215, 0.02922, 0.2642, 0.4886, 0.1768, 0.4414, 0.1961, 0.4324, 0.1705, 0.4708, 0.1266, 0.5422, 0.1598, 0.4886, 0.1768, 0.4708, 0.1266, 0.5164, 0.08688, 0.6003, 0.1459, 0.5422, 0.1598, 0.5164, 0.08688, 0.5674, 0.05303, 0.6607, 0.1355, 0.6003, 0.1459, 0.5674, 0.05303, 0.622, 0.02629, 0.5801, 0.5591, 0.621, 0.5815, 0.621, 0.6421, 0.5801, 0.6472, 0.5311, 0.5402, 0.5801, 0.5591, 0.5801, 0.6472, 0.5311, 0.6523, 0.4759, 0.5254, 0.5311, 0.5402, 0.5311, 0.6523, 0.4759, 0.6573, 0.4167, 0.5154, 0.4759, 0.5254, 0.4759, 0.6573, 0.4167, 0.6619, 0.02922, 0.2642, 0.05879, 0.215, 0.05231, 0.2758, 0.007702, 0.313, 0.02922, 0.2642, 0.05231, 0.2758, 0.05301, 0.3357, 0.05231, 0.2758, 0.05879, 0.215, 0.07807, 0.2713, 0.05301, 0.3357, 0.05231, 0.2758, 0.07807, 0.2713, 0.1035, 0.3269, 0.06084, 0.3924, 0.05301, 0.3357, 0.1035, 0.3269, 0.1342, 0.3796, 0.5311, 0.6523, 0.5801, 0.6472, 0.5912, 0.7322, 0.5452, 0.7604, 0.4759, 0.6573, 0.5311, 0.6523, 0.5452, 0.7604, 0.4926, 0.7844, 0.4167, 0.6619, 0.4759, 0.6573, 0.4926, 0.7844, 0.4351, 0.8031, 0.1617, 0.7522, 0.1711, 0.7049, 0.1788, 0.7522, 0.3251, 0.8126, 0.3319, 0.7678, 0.3425, 0.8126, 0.1425, 0.9556, 0.1252, 0.9552, 0.1252, 0.9377, 0.1425, 0.9381, 0.26, 0.8732, 0.2742, 0.8286, 0.2763, 0.8732, 0.1252, 0.92, 0.1425, 0.8834, 0.1425, 0.9223, 0.7363, 0.1194, 0.7363, 0.07122, 0.7528, 0.1161, 0.0471, 0.6259, 0.0471, 0.5778, 0.06415, 0.6225, 0.8293, 0.9526, 0.8121, 0.9535, 0.8121, 0.9363, 0.8293, 0.9354, 0.8451, 0.8708, 0.8611, 0.8261, 0.8611, 0.8716, 0.7363, 0.2441, 0.7465, 0.1976, 0.7537, 0.2441, 0.7363, 0.4299, 0.753, 0.3846, 0.753, 0.4325, 0.358, 0.6273, 0.358, 0.5792, 0.375, 0.6239, 0.7963, 0.9544, 0.7792, 0.9552, 0.7792, 0.938, 0.7963, 0.9372, 0.8451, 0.8107, 0.8451, 0.7632, 0.8604, 0.8061, 0.7363, 0.306, 0.7465, 0.2595, 0.7537, 0.306, 0.7684, 0.05302, 0.7848, 0.007701, 0.7848, 0.0556, 0.669, 0.8593, 0.6862, 0.8179, 0.6862, 0.8616, 0.1767, 0.9672, 0.1617, 0.9701, 0.1617, 0.9534, 0.1767, 0.9505, 0.8435, 0.5604, 0.8435, 0.5127, 0.8587, 0.5561, 0.1617, 0.6895, 0.1696, 0.6425, 0.1792, 0.6895, 0.195, 0.8159, 0.195, 0.7686, 0.2111, 0.8115, 0.08631, 0.7476, 0.1034, 0.703, 0.1034, 0.7503, 0.8903, 0.9649, 0.8736, 0.9653, 0.8736, 0.9477, 0.8903, 0.9474, 0.2928, 0.8182, 0.2928, 0.77, 0.3082, 0.8152, 0.007702, 0.6904, 0.01743, 0.6433, 0.02497, 0.6904, 0.7466, 0.922, 0.763, 0.8818, 0.7633, 0.922, 0.3252, 0.6901, 0.3348, 0.643, 0.3425, 0.6901, 0.5299, 0.9588, 0.5132, 0.9577, 0.5132, 0.9404, 0.5299, 0.9416, 0.832, 0.178, 0.8472, 0.1342, 0.8472, 0.1821, 0.7363, 0.4946, 0.7466, 0.4479, 0.7535, 0.4946, 0.2275, 0.8748, 0.2418, 0.8307, 0.244, 0.8748, 0.7792, 0.6225, 0.7875, 0.5772, 0.7968, 0.6225, 0.1389, 0.971, 0.1389, 0.9886, 0.1252, 0.9886, 0.1252, 0.971, 0.007702, 0.9299, 0.02015, 0.8898, 0.02015, 0.9362, 0.8121, 0.9174, 0.8295, 0.8808, 0.8295, 0.92, 0.8432, 0.7467, 0.8557, 0.7005, 0.8591, 0.7467, 0.358, 0.8717, 0.367, 0.8295, 0.3756, 0.8717, 0.7918, 0.9722, 0.7918, 0.9896, 0.7792, 0.9881, 0.7792, 0.9706, 0.08631, 0.5524, 0.1098, 0.5164, 0.09529, 0.5614, 0.09529, 0.5614, 0.1098, 0.5164, 0.1098, 0.5604, 0.8451, 0.9317, 0.8451, 0.887, 0.8589, 0.9248, 0.8988, 0.4849, 0.9148, 0.4479, 0.9148, 0.4907, 0.3413, 0.9439, 0.3413, 0.961, 0.3251, 0.9595, 0.3251, 0.9424, 0.007702, 0.5578, 0.0317, 0.5164, 0.01892, 0.5624, 0.01892, 0.5624, 0.0317, 0.5164, 0.0317, 0.5644, 0.3863, 0.929, 0.3863, 0.8871, 0.401, 0.9217, 0.8319, 0.4294, 0.8362, 0.3849, 0.8489, 0.4294, 0.9768, 0.1979, 0.9768, 0.2155, 0.9603, 0.2152, 0.9603, 0.1976, 0.1617, 0.9321, 0.1741, 0.8869, 0.1741, 0.9351, 0.0471, 0.9299, 0.0471, 0.8885, 0.06233, 0.9229, 0.9081, 0.6239, 0.9081, 0.5772, 0.9219, 0.6183, 0.7796, 0.7478, 0.7869, 0.7005, 0.796, 0.7478, 0.434, 0.9575, 0.4167, 0.9572, 0.4167, 0.9397, 0.434, 0.9399, 0.4167, 0.9243, 0.4216, 0.877, 0.4301, 0.9243, 0.5153, 0.8655, 0.5153, 0.8185, 0.5308, 0.8606, 0.8745, 0.746, 0.8889, 0.7005, 0.8896, 0.746, 0.8004, 0.1795, 0.8166, 0.1342, 0.8166, 0.1812, 0.9553, 0.9586, 0.9385, 0.9592, 0.9385, 0.9418, 0.9553, 0.9411, 0.8997, 0.3034, 0.908, 0.256, 0.9134, 0.3034, 0.8002, 0.05479, 0.8104, 0.007702, 0.8164, 0.05479, 0.7792, 0.9218, 0.7863, 0.8831, 0.7967, 0.9218, 0.7691, 0.2458, 0.7691, 0.1976, 0.7853, 0.2426, 0.102, 0.9597, 0.08631, 0.9567, 0.08631, 0.9405, 0.102, 0.9435, 0.9276, 0.04563, 0.94, 0.007701, 0.94, 0.05286, 0.8318, 0.05266, 0.8479, 0.007701, 0.8479, 0.05393, 0.1619, 0.5646, 0.1619, 0.5164, 0.1792, 0.5614, 0.7466, 0.5618, 0.7535, 0.5154, 0.7639, 0.5618, 0.964, 0.8261, 0.9787, 0.8279, 0.9787, 0.8452, 0.964, 0.8434, 0.2928, 0.935, 0.2928, 0.8941, 0.3074, 0.9274, 0.4826, 0.9166, 0.4995, 0.8773, 0.4995, 0.9174, 0.1617, 0.8099, 0.179, 0.7676, 0.179, 0.813, 0.7016, 0.8628, 0.7048, 0.8179, 0.7182, 0.8628, 0.3709, 0.9491, 0.3709, 0.9662, 0.3568, 0.9686, 0.3568, 0.9514, 0.1252, 0.5498, 0.1465, 0.5164, 0.1302, 0.5596, 0.1302, 0.5596, 0.1465, 0.5164, 0.1465, 0.5602, 0.7691, 0.3059, 0.7759, 0.2612, 0.7866, 0.3059, 0.7687, 0.1795, 0.785, 0.1342, 0.785, 0.1822, 0.2275, 0.9659, 0.2275, 0.9501, 0.2426, 0.9462, 0.2426, 0.9619, 0.3904, 0.6091, 0.4008, 0.5792, 0.4008, 0.6194, 0.8447, 0.6245, 0.8447, 0.5772, 0.8601, 0.6199, 0.08631, 0.6876, 0.08631, 0.6401, 0.1036, 0.6846, 0.2928, 0.7512, 0.3092, 0.7065, 0.3092, 0.7546, 0.007701, 0.9516, 0.02273, 0.9544, 0.02273, 0.9712, 0.007701, 0.9684, 0.9554, 0.04635, 0.9554, 0.007702, 0.9679, 0.03662, 0.8643, 0.4306, 0.8643, 0.3849, 0.8796, 0.4249, 0.1252, 0.8092, 0.1252, 0.7631, 0.1422, 0.807, 0.8114, 0.5604, 0.8237, 0.5147, 0.8281, 0.5604, 0.2928, 0.9694, 0.2928, 0.9522, 0.3085, 0.9504, 0.3085, 0.9676, 0.7016, 0.9566, 0.7142, 0.9334, 0.7142, 0.9672, 0.007701, 0.8128, 0.02374, 0.7673, 0.02374, 0.8152, 0.193, 0.9293, 0.1969, 0.8929, 0.2104, 0.9293, 0.2275, 0.8136, 0.2443, 0.7698, 0.2443, 0.8153, 0.976, 0.09129, 0.9617, 0.08773, 0.9617, 0.07122, 0.976, 0.07479, 0.5153, 0.9183, 0.5299, 0.8809, 0.5299, 0.925, 0.2279, 0.7516, 0.2443, 0.7063, 0.2443, 0.7544, 0.7796, 0.8053, 0.7967, 0.7632, 0.7967, 0.809, 0.7363, 0.1822, 0.7452, 0.1348, 0.7533, 0.1822, 0.3863, 0.9643, 0.3863, 0.9482, 0.4012, 0.9444, 0.4012, 0.9605, 0.9571, 0.4153, 0.9683, 0.3849, 0.9683, 0.4252, 0.8317, 0.2418, 0.8482, 0.1976, 0.8482, 0.2431, 0.3251, 0.927, 0.3251, 0.887, 0.3415, 0.9214, 0.26, 0.9251, 0.2772, 0.8886, 0.2772, 0.9263, 0.4281, 0.9923, 0.4167, 0.9903, 0.4167, 0.9729, 0.4281, 0.9749, 0.8114, 0.7418, 0.8278, 0.7005, 0.8278, 0.7465, 0.8122, 0.6215, 0.8168, 0.5772, 0.8293, 0.6215, 0.9267, 0.425, 0.9267, 0.3849, 0.9417, 0.4175, 0.26, 0.8132, 0.2717, 0.7677, 0.2771, 0.8132, 0.9756, 0.2754, 0.9605, 0.2731, 0.9605, 0.256, 0.9756, 0.2583, 0.8963, 0.05133, 0.8963, 0.007701, 0.9122, 0.05133, 0.7363, 0.05291, 0.753, 0.007701, 0.753, 0.05582, 0.9267, 0.3602, 0.9267, 0.3214, 0.9423, 0.3532, 0.358, 0.753, 0.358, 0.7056, 0.3749, 0.7505, 0.06368, 0.9453, 0.06368, 0.9627, 0.0471, 0.9635, 0.0471, 0.946, 0.9064, 0.5564, 0.9198, 0.5127, 0.9198, 0.5607, 0.8636, 0.2403, 0.8777, 0.1976, 0.8805, 0.2403, 0.08631, 0.8723, 0.08631, 0.8292, 0.1034, 0.8683, 0.7793, 0.5618, 0.7857, 0.5147, 0.796, 0.5618, 0.9728, 0.3214, 0.9728, 0.3382, 0.9577, 0.3409, 0.9577, 0.324, 0.3903, 0.7438, 0.4012, 0.7056, 0.4012, 0.7512, 0.8974, 0.1139, 0.9136, 0.07122, 0.9136, 0.1141, 0.929, 0.1064, 0.929, 0.07122, 0.9463, 0.1049, 0.8009, 0.1186, 0.8009, 0.07122, 0.8169, 0.1142, 0.9779, 0.7201, 0.9633, 0.7174, 0.9633, 0.7005, 0.9779, 0.7033, 0.8765, 0.9253, 0.8903, 0.8868, 0.8903, 0.932, 0.08631, 0.8138, 0.08631, 0.7657, 0.1022, 0.811, 0.9051, 0.7387, 0.9202, 0.7005, 0.9202, 0.7449, 0.8953, 0.1792, 0.8953, 0.1342, 0.9104, 0.1733, 0.9709, 0.6594, 0.9709, 0.6421, 0.9844, 0.6399, 0.9844, 0.6572, 0.9385, 0.9176, 0.9532, 0.8874, 0.9532, 0.9257, 0.8313, 0.3682, 0.8313, 0.3214, 0.8471, 0.3668, 0.2928, 0.8787, 0.2928, 0.8336, 0.3086, 0.8782, 0.9087, 0.6843, 0.9087, 0.6399, 0.9233, 0.6777, 0.9676, 0.7816, 0.9676, 0.764, 0.9828, 0.7632, 0.9828, 0.7807, 0.4826, 0.9557, 0.4975, 0.9328, 0.4975, 0.9645, 0.195, 0.8775, 0.195, 0.8313, 0.2104, 0.8767, 0.9085, 0.8036, 0.9224, 0.7632, 0.9224, 0.8095, 0.9378, 0.8023, 0.9378, 0.7632, 0.9522, 0.794, 0.6698, 0.9886, 0.6698, 0.971, 0.6829, 0.9713, 0.6829, 0.9889, 0.9302, 0.4822, 0.937, 0.4479, 0.9478, 0.4822, 0.8765, 0.8656, 0.8915, 0.8261, 0.8915, 0.8714, 0.9373, 0.6115, 0.9373, 0.5772, 0.9546, 0.608, 0.9356, 0.744, 0.9356, 0.7005, 0.9479, 0.7359, 0.6205, 0.9838, 0.6093, 0.9864, 0.6093, 0.9691, 0.6205, 0.9665, 0.8658, 0.4891, 0.8739, 0.4479, 0.8834, 0.4891, 0.7016, 0.918, 0.704, 0.8782, 0.7187, 0.918, 0.8755, 0.6186, 0.8755, 0.5772, 0.8927, 0.6151, 0.4167, 0.85, 0.4289, 0.8185, 0.4342, 0.851, 0.4167, 0.8605, 0.4167, 0.85, 0.4342, 0.851, 0.4342, 0.8616, 0.7689, 0.4935, 0.7768, 0.4479, 0.7865, 0.4935, 0.8673, 0.299, 0.8842, 0.2612, 0.8842, 0.3034, 0.8758, 0.8046, 0.8758, 0.7632, 0.8931, 0.8012, 0.4496, 0.85, 0.4619, 0.8185, 0.4672, 0.851, 0.4496, 0.8605, 0.4496, 0.85, 0.4672, 0.851, 0.4672, 0.8616, 0.7682, 0.1176, 0.7682, 0.07122, 0.7855, 0.1146, 0.8741, 0.5504, 0.891, 0.5127, 0.891, 0.5548, 0.0471, 0.6854, 0.06438, 0.6413, 0.06438, 0.6887, 0.9352, 0.5472, 0.9389, 0.5127, 0.9526, 0.5472, 0.4011, 0.6603, 0.3905, 0.6605, 0.3905, 0.6429, 0.4011, 0.6427, 0.1252, 0.6229, 0.1343, 0.5756, 0.1427, 0.6229, 0.8625, 0.3617, 0.8797, 0.3214, 0.8797, 0.364, 0.2273, 0.5613, 0.2446, 0.5164, 0.2446, 0.5646, 0.1252, 0.868, 0.1252, 0.8246, 0.1423, 0.8662, 0.985, 0.9586, 0.9707, 0.9598, 0.9707, 0.9423, 0.985, 0.9411, 0.7466, 0.6851, 0.7564, 0.6391, 0.7641, 0.6851, 0.3253, 0.7524, 0.3353, 0.7055, 0.3425, 0.7524, 0.7466, 0.7463, 0.7549, 0.7005, 0.7642, 0.7463, 0.4826, 0.8619, 0.4881, 0.8185, 0.4999, 0.8619, 0.5939, 0.9845, 0.5792, 0.9841, 0.5792, 0.9665, 0.5939, 0.9669, 0.358, 0.5638, 0.367, 0.5164, 0.3755, 0.5638, 0.26, 0.6899, 0.2696, 0.6429, 0.2774, 0.6899, 0.7795, 0.8677, 0.7795, 0.8244, 0.7967, 0.8641, 0.7466, 0.6237, 0.7466, 0.5772, 0.7638, 0.621, 0.2763, 0.9604, 0.26, 0.9589, 0.26, 0.9418, 0.2763, 0.9432, 0.2928, 0.6276, 0.2928, 0.5799, 0.31, 0.6247, 0.3254, 0.5614, 0.3426, 0.5164, 0.3426, 0.5646, 0.8121, 0.8654, 0.8121, 0.8222, 0.8294, 0.8622, 0.812, 0.6829, 0.812, 0.6388, 0.8292, 0.6805, 0.9783, 0.467, 0.9632, 0.4651, 0.9632, 0.4479, 0.9783, 0.4499, 0.08631, 0.6212, 0.1035, 0.5768, 0.1035, 0.6247, 0.1617, 0.6271, 0.171, 0.58, 0.1792, 0.6271, 0.9258, 0.1663, 0.9427, 0.1342, 0.9427, 0.1712, 0.7466, 0.8664, 0.7466, 0.8232, 0.7639, 0.8634, 0.9724, 0.1545, 0.9581, 0.1501, 0.9581, 0.1342, 0.9724, 0.1386, 0.8121, 0.8068, 0.8195, 0.7632, 0.8297, 0.8068, 0.26, 0.6244, 0.2773, 0.5799, 0.2773, 0.6275, 0.358, 0.8099, 0.3749, 0.7684, 0.3749, 0.8141, 0.907, 0.9213, 0.9231, 0.8874, 0.9231, 0.9274, 0.8244, 0.9884, 0.8121, 0.9862, 0.8121, 0.9689, 0.8244, 0.9711, 0.26, 0.5613, 0.2773, 0.5164, 0.2773, 0.5645, 0.802, 0.3034, 0.8192, 0.2612, 0.8192, 0.3057, 0.5462, 0.8615, 0.5534, 0.8185, 0.5638, 0.8615, 0.2275, 0.9308, 0.2275, 0.8902, 0.2427, 0.9236, 0.7594, 0.9889, 0.7466, 0.9887, 0.7466, 0.9711, 0.7594, 0.9713, 0.1252, 0.6825, 0.1425, 0.6383, 0.1425, 0.6857, 0.5792, 0.9129, 0.5958, 0.8769, 0.5958, 0.9181, 0.7466, 0.8039, 0.7636, 0.7617, 0.7636, 0.8078, 0.8951, 0.3646, 0.8951, 0.3214, 0.9113, 0.359, 0.9846, 0.5956, 0.97, 0.5947, 0.97, 0.5772, 0.9846, 0.5781, 0.2927, 0.5613, 0.31, 0.5164, 0.31, 0.5645, 0.5792, 0.8615, 0.5858, 0.8185, 0.5967, 0.8615, 0.9283, 0.2288, 0.9449, 0.1976, 0.9449, 0.2344, 0.907, 0.872, 0.907, 0.8261, 0.9212, 0.866, 0.9818, 0.5298, 0.968, 0.5324, 0.968, 0.5153, 0.9818, 0.5127, 0.8633, 0.04936, 0.8727, 0.007701, 0.8809, 0.04936, 0.1617, 0.8715, 0.1663, 0.8284, 0.179, 0.8715, 0.0471, 0.5546, 0.07091, 0.5164, 0.05726, 0.5624, 0.05726, 0.5624, 0.07091, 0.5164, 0.07091, 0.5618, 0.4496, 0.9863, 0.4496, 0.9687, 0.4634, 0.9696, 0.4634, 0.9871, 0.6364, 0.9639, 0.6456, 0.932, 0.654, 0.9639, 0.8447, 0.6842, 0.8485, 0.6399, 0.8616, 0.6842, 0.1946, 0.5614, 0.2119, 0.5164, 0.2119, 0.5646, 0.9555, 0.645, 0.9387, 0.6738, 0.9387, 0.6399, 0.4012, 0.7875, 0.3903, 0.7834, 0.3903, 0.7666, 0.4012, 0.7707, 0.007702, 0.7519, 0.01666, 0.7058, 0.0253, 0.7519, 0.4496, 0.9199, 0.4496, 0.877, 0.4652, 0.9136, 0.2273, 0.6279, 0.2273, 0.58, 0.2443, 0.6244, 0.877, 0.6829, 0.877, 0.6399, 0.8933, 0.6827, 0.8582, 0.9647, 0.8448, 0.9667, 0.8448, 0.9494, 0.8582, 0.9474, 0.8323, 0.1115, 0.8494, 0.07122, 0.8494, 0.1153, 0.8004, 0.4303, 0.8165, 0.3849, 0.8165, 0.4321, 0.3254, 0.6248, 0.3425, 0.58, 0.3425, 0.6276, 0.895, 0.4279, 0.8956, 0.3849, 0.9113, 0.4279, 0.5595, 0.9852, 0.5462, 0.9872, 0.5462, 0.9699, 0.5595, 0.9679, 0.8346, 0.305, 0.8346, 0.2612, 0.8519, 0.3018, 0.8001, 0.3695, 0.8001, 0.3214, 0.8159, 0.3658, 0.7363, 0.3666, 0.753, 0.3214, 0.753, 0.3692, 0.007701, 0.6279, 0.007701, 0.5798, 0.02475, 0.6245, 0.4668, 0.9525, 0.4496, 0.9533, 0.4496, 0.9361, 0.4668, 0.9353, 0.0471, 0.8731, 0.06072, 0.8277, 0.06308, 0.8731, 0.2273, 0.6909, 0.2273, 0.6433, 0.2443, 0.6872, 0.0471, 0.8103, 0.06388, 0.7658, 0.06388, 0.8123, 0.1252, 0.7477, 0.133, 0.7011, 0.1427, 0.7477, 0.5968, 0.9335, 0.5968, 0.9511, 0.5792, 0.9511, 0.5792, 0.9335, 0.8007, 0.2457, 0.8007, 0.1976, 0.8163, 0.2419, 0.8626, 0.1742, 0.8798, 0.1342, 0.8798, 0.1768, 0.007701, 0.8735, 0.02435, 0.8306, 0.02435, 0.8744, 0.8648, 0.1133, 0.8648, 0.07122, 0.882, 0.1093, 0.6862, 0.9539, 0.6698, 0.9556, 0.6698, 0.9386, 0.6862, 0.937, 0.8019, 0.4934, 0.8176, 0.4479, 0.8176, 0.4957, 0.6717, 0.915, 0.6862, 0.877, 0.6862, 0.9216, 0.2928, 0.6875, 0.3095, 0.643, 0.3095, 0.6911, 0.6364, 0.9166, 0.6415, 0.8771, 0.6538, 0.9166, 0.9061, 0.9431, 0.9231, 0.9428, 0.9231, 0.9604, 0.9061, 0.9606, 0.7795, 0.6851, 0.7906, 0.6388, 0.7966, 0.6851, 0.0471, 0.7504, 0.05638, 0.7041, 0.06468, 0.7504, 0.1951, 0.6282, 0.1951, 0.58, 0.2119, 0.6249, 0.5462, 0.9136, 0.5625, 0.8769, 0.5625, 0.9193, 0.7466, 0.9386, 0.7635, 0.9374, 0.7635, 0.9545, 0.7466, 0.9557, 0.3251, 0.8701, 0.3421, 0.828, 0.3421, 0.8716, 0.195, 0.7532, 0.205, 0.7068, 0.2125, 0.7532, 0.7684, 0.4324, 0.7684, 0.3849, 0.785, 0.43, 0.195, 0.6877, 0.2119, 0.6436, 0.2119, 0.6914, 0.5636, 0.9347, 0.5636, 0.9521, 0.5462, 0.9525, 0.5462, 0.935, 0.833, 0.4915, 0.8446, 0.4479, 0.8504, 0.4915, 0.358, 0.6867, 0.3751, 0.6427, 0.3751, 0.6902, 0.7684, 0.3666, 0.7847, 0.3214, 0.7847, 0.3695, 0.26, 0.7496, 0.2772, 0.7053, 0.2772, 0.7523, 0.193, 0.9447, 0.2086, 0.9477, 0.2086, 0.9641, 0.193, 0.9611, 0.08631, 0.9251, 0.09632, 0.8877, 0.1039, 0.9251, 0.8959, 0.2349, 0.9129, 0.1976, 0.9129, 0.2393, 0.6364, 0.8617, 0.6411, 0.8179, 0.6536, 0.8617, 0.9366, 0.862, 0.9486, 0.8261, 0.9486, 0.87, 0.9686, 0.8874, 0.9823, 0.8898, 0.9823, 0.907, 0.9686, 0.9046, 0.358, 0.9337, 0.358, 0.8871, 0.3709, 0.9275, 0.9288, 0.293, 0.9288, 0.256, 0.9451, 0.2869])
me_x.materials.append(mat_pot)
me_x.materials.append(mat_cactus)
me_x.auto_texspace = False
me_x.update()

# ---- objects
ob_cactus_in_pot = bpy.data.objects.new('cactus_in_pot', me_x)
ob_cactus_in_pot_1 = bpy.data.objects.new('Cactus_in_pot', None)

# ---- transforms, parenting, visibility, modifiers, constraints
ob_cactus_in_pot.parent = ob_cactus_in_pot_1
ob_cactus_in_pot.location = (0.0, 0.0, 0.0)
ob_cactus_in_pot_1.location = (0.0, 0.0, 0.0)
ob_cactus_in_pot_1.empty_display_size = 0.2

# ---- collection membership
scene.collection.objects.link(ob_cactus_in_pot)
scene.collection.objects.link(ob_cactus_in_pot_1)

# ---- scene / render settings (as saved in the file)
scene.frame_start = 1; scene.frame_end = 250; scene.frame_set(1)
scene.render.engine = 'CYCLES'
scene.cycles.bake_type = 'DIFFUSE'
bpy.context.view_layer.update()

# ---- added for rendering (the .blend has no active camera and no usable light): camera, sun
cam_auto = bpy.data.cameras.new('AutoCamera')
cam_auto.lens = 50.0
cam_auto.sensor_width = 36.0
cam_auto.clip_end = 1000.0
ob_auto_camera = bpy.data.objects.new('AutoCamera', cam_auto)
scene.collection.objects.link(ob_auto_camera)
ob_auto_camera.location = (0.202539, -0.243047, 0.226613)
ob_auto_camera.rotation_euler = (1.09748, -7.21219e-08, 0.694738)
scene.camera = ob_auto_camera
light_auto_sun = bpy.data.lights.new('AutoSun', 'SUN')
light_auto_sun.energy = 3.0
light_auto_sun.angle = 0.0523599
ob_auto_sun = bpy.data.objects.new('AutoSun', light_auto_sun)
scene.collection.objects.link(ob_auto_sun)
ob_auto_sun.rotation_euler = (0.872665, 0.174533, 0.523599)
bpy.context.view_layer.update()
